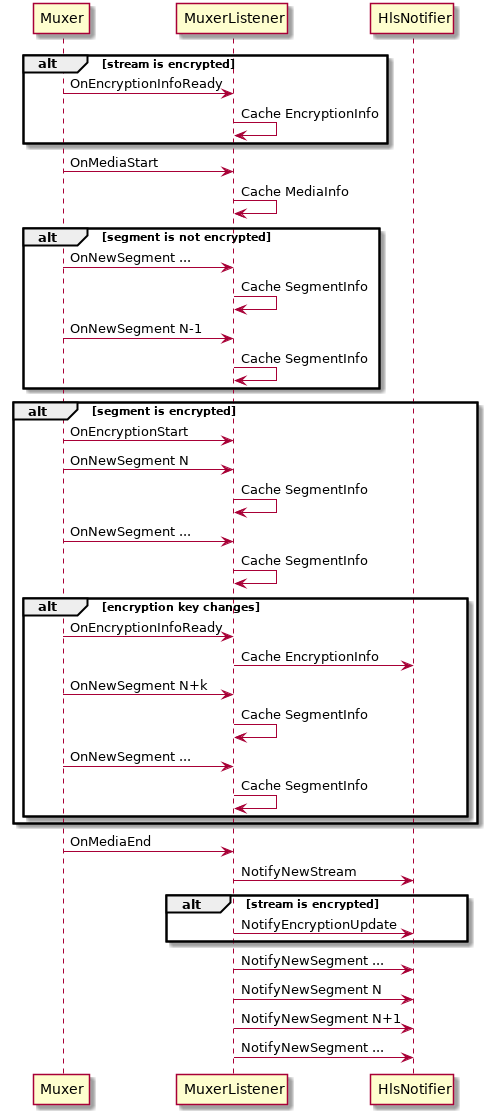

The diagram above was rendered by PlantUML. Its source (embedded in the PNG):
@startuml
alt stream is encrypted
Muxer -> MuxerListener : OnEncryptionInfoReady
MuxerListener -> MuxerListener : Cache EncryptionInfo
end

Muxer -> MuxerListener : OnMediaStart
MuxerListener -> MuxerListener : Cache MediaInfo

alt segment is not encrypted
Muxer -> MuxerListener : OnNewSegment ...
MuxerListener -> MuxerListener : Cache SegmentInfo
Muxer -> MuxerListener : OnNewSegment N-1
MuxerListener -> MuxerListener : Cache SegmentInfo
end

alt segment is encrypted
Muxer -> MuxerListener : OnEncryptionStart
Muxer -> MuxerListener : OnNewSegment N
MuxerListener -> MuxerListener : Cache SegmentInfo
Muxer -> MuxerListener : OnNewSegment ...
MuxerListener -> MuxerListener : Cache SegmentInfo
alt encryption key changes
Muxer -> MuxerListener : OnEncryptionInfoReady
MuxerListener -> HlsNotifier : Cache EncryptionInfo
Muxer -> MuxerListener : OnNewSegment N+k
MuxerListener -> MuxerListener : Cache SegmentInfo
Muxer -> MuxerListener : OnNewSegment ...
MuxerListener -> MuxerListener : Cache SegmentInfo
end
end

Muxer -> MuxerListener : OnMediaEnd

MuxerListener -> HlsNotifier : NotifyNewStream
alt stream is encrypted
MuxerListener -> HlsNotifier : NotifyEncryptionUpdate
end
MuxerListener -> HlsNotifier : NotifyNewSegment ...
MuxerListener -> HlsNotifier : NotifyNewSegment N
MuxerListener -> HlsNotifier : NotifyNewSegment N+1
MuxerListener -> HlsNotifier : NotifyNewSegment ...

@enduml